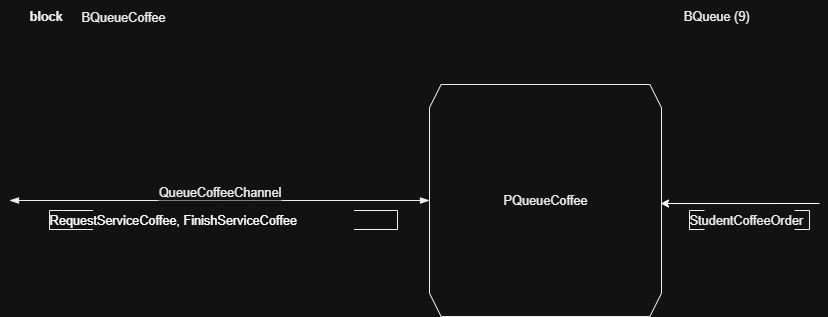

The diagram above was exported from draw.io. Its source (the exported page's mxGraphModel, read from the mxfile embedded in the PNG):
<mxGraphModel dx="947" dy="704" grid="1" gridSize="10" guides="1" tooltips="1" connect="1" arrows="1" fold="1" page="1" pageScale="1" pageWidth="827" pageHeight="1169" math="0" shadow="0">
  <root>
    <mxCell id="0" />
    <mxCell id="1" parent="0" />
    <UserObject label="&lt;div style=&quot;font-size: 1px&quot;&gt;&lt;font style=&quot;font-size: 12.7px; font-family: Arial; color: rgb(0, 0, 0); direction: ltr; letter-spacing: 0px; line-height: 120%; opacity: 1;&quot;&gt;B&lt;/font&gt;&lt;font style=&quot;font-size: 12.7px; font-family: Arial; color: rgb(0, 0, 0); direction: ltr; letter-spacing: 0px; line-height: 120%; opacity: 1;&quot;&gt;QueueCoffee&lt;br&gt;&lt;/font&gt;&lt;/div&gt;" tags="TemplateItems" id="3">
      <mxCell style="verticalAlign=middle;align=left;overflow=width;vsdxID=2;fillColor=none;gradientColor=none;shape=stencil(nZBLDoAgDERP0z3SIyjew0SURgSD+Lu9kMZoXLhwN9O+tukAlrNpJg1SzDH4QW/URgNYgZTkjA4UkwJUgGXng+6DX1zLfmoymdXo17xh5zmRJ6Q42BWCfc2oJfdAr+Yv+AP9Cb7OJ3H/2JG1HNGz/84klThPVCc=);strokeColor=none;points=[];labelBackgroundColor=none;rounded=0;html=1;whiteSpace=wrap;" parent="1" vertex="1">
        <mxGeometry x="112" y="48" width="141" height="34" as="geometry" />
      </mxCell>
    </UserObject>
    <UserObject label="&lt;div style=&quot;font-size: 1px&quot;&gt;&lt;p style=&quot;text-align:right;margin-left:0;margin-right:0;margin-top:0px;margin-bottom:0px;text-indent:0;vertical-align:middle;direction:ltr;&quot;&gt;&lt;font style=&quot;font-size:12.7px;font-family:Arial;color:#000000;direction:ltr;letter-spacing:0px;line-height:120%;opacity:1&quot;&gt;BQueue&lt;/font&gt;&lt;font style=&quot;font-size:12.7px;font-family:Arial;color:#000000;direction:ltr;letter-spacing:0px;line-height:120%;opacity:1&quot;&gt; (&lt;/font&gt;&lt;font style=&quot;font-size:12.7px;font-family:Arial;color:#000000;direction:ltr;letter-spacing:0px;line-height:120%;opacity:1&quot;&gt;9&lt;/font&gt;&lt;font style=&quot;font-size:12.7px;font-family:Arial;color:#000000;direction:ltr;letter-spacing:0px;line-height:120%;opacity:1&quot;&gt;)&lt;br/&gt;&lt;/font&gt;&lt;/p&gt;&lt;/div&gt;" tags="TemplateItems" id="4">
      <mxCell style="verticalAlign=middle;align=right;overflow=width;vsdxID=3;fillColor=#FFFFFF;gradientColor=none;shape=stencil(nZBLDoAgDERP0z3SIyjewwQUogJB/N1eSGM0LFy4m2lf23QA60V3XgFnSwxuVLuRUQM2wLmxWgUTkwIUgHXvghqCW60k77tMZjW7LW84aI7lCc5OchUj3xI6GftC7+Yv+AP9CRbnk3h+pHjevTKPVKIsUVw=);strokeColor=none;points=[];labelBackgroundColor=none;rounded=0;html=1;whiteSpace=wrap;" parent="1" vertex="1">
        <mxGeometry x="460" y="48" width="320" height="32" as="geometry" />
      </mxCell>
    </UserObject>
    <UserObject label="&lt;div style=&quot;font-size: 1px&quot;&gt;&lt;font style=&quot;font-size:12.7px;font-family:Arial;color:#000000;direction:ltr;letter-spacing:0px;line-height:120%;opacity:1&quot;&gt;&lt;b&gt;block&lt;br/&gt;&lt;/b&gt;&lt;/font&gt;&lt;/div&gt;" tags="TemplateItems" id="5">
      <mxCell style="verticalAlign=middle;align=left;overflow=width;vsdxID=4;fillColor=none;gradientColor=none;shape=stencil(nZBLDoAgDERP0z3SIyjew0SURgSD+Lu9kMZoXLhwN9O+tukAlrNpJg1SzDH4QW/URgNYgZTkjA4UkwJUgGXng+6DX1zLfmoymdXo17xh5zmRJ6Q42BWCfc2oJfdAr+Yv+AP9Cb7OJ3H/2JG1HNGz/84klThPVCc=);strokeColor=none;points=[];labelBackgroundColor=none;rounded=0;html=1;whiteSpace=wrap;" parent="1" vertex="1">
        <mxGeometry x="60" y="48" width="47" height="32" as="geometry" />
      </mxCell>
    </UserObject>
    <UserObject label="&lt;div style=&quot;font-size: 1px&quot;&gt;&lt;font style=&quot;font-size:12.7px;font-family:Arial;color:#000000;direction:ltr;letter-spacing:0px;line-height:120%;opacity:1&quot;&gt;PQueueCoffee&lt;br&gt;&lt;/font&gt;&lt;/div&gt;" tags="Fons" id="6">
      <mxCell style="verticalAlign=middle;align=center;overflow=width;vsdxID=5;fillColor=#FFFFFF;gradientColor=none;shape=stencil(lZFNDoQgDIVP0z3SuHDt6D1MRGmGAYPMj7cXbIxmFgZ379GvQPsA61l3kwIp5uDdU32pDxrwAVKS1cpTiAqwAawH59Xo3dv27KcukUm93Cfd8OO+MnVIsbArhNh8y6ghe0KrG+xe3OHqBlvk/+GCzAbzH88f6XJTURxpDGQMh3mu/6cXjzh5bFY=);strokeColor=#000000;spacingTop=-1;spacingBottom=-1;spacingLeft=-1;spacingRight=-1;points=[[0,0.5,0]];labelBackgroundColor=none;rounded=0;html=1;whiteSpace=wrap;" parent="1" vertex="1">
        <mxGeometry x="460" y="132" width="232" height="232" as="geometry" />
      </mxCell>
    </UserObject>
    <UserObject label="&lt;div style=&quot;&quot;&gt;&lt;font face=&quot;Arial&quot;&gt;&lt;span style=&quot;font-size: 12.7px;&quot;&gt;RequestServiceCoffee, FinishServiceCoffee&lt;/span&gt;&lt;/font&gt;&lt;/div&gt;" tags="Fons" id="7">
      <mxCell style="verticalAlign=middle;align=left;overflow=width;vsdxID=7;fillColor=#FFFFFF;gradientColor=none;shape=stencil(nZHdDsIgDIWfpremozF6P+d7LBmTRoSF4d/bC/bCjSWLendavpYDB6geTTtoUDjG4M/6zl00QAdQip3RgWNSQA1Q3fugT8FfXSf10GYyq4u/5Q0PmavUZpuHFD6lge/qKKxlN2HxP7DCFXRxf0HP3e5363SxG38xgl8/b+Fixibx+eyerZWspudlOKklwVLzAg==);strokeColor=#000000;spacingTop=-3;spacingBottom=-3;spacingLeft=-1;spacingRight=-1;points=[[0.5,0.5,0],[1,1,0]];labelBackgroundColor=none;rounded=0;html=1;whiteSpace=wrap;" parent="1" vertex="1">
        <mxGeometry x="80" y="258" width="348" height="19" as="geometry" />
      </mxCell>
    </UserObject>
    <UserObject label="&lt;div style=&quot;font-size: 1px&quot;&gt;&lt;font style=&quot;font-size: 12.7px; font-family: Arial; color: rgb(0, 0, 0); direction: ltr; letter-spacing: 0px; line-height: 120%; opacity: 1;&quot;&gt;QueueCoffeeChannel&lt;br&gt;&lt;/font&gt;&lt;/div&gt;" tags="Fons" id="8">
      <mxCell style="vsdxID=6;edgeStyle=none;startArrow=blockThin;endArrow=blockThin;startSize=7;endSize=7;strokeColor=#000000;spacingTop=0;spacingBottom=0;spacingLeft=0;spacingRight=0;verticalAlign=middle;html=1;labelBackgroundColor=#FFFFFF;rounded=0;align=center;exitX=0;exitY=0.5;exitDx=0;exitDy=0;exitPerimeter=0;entryX=0.05263157894736842;entryY=0.15162454873646208;entryDx=0;entryDy=0;entryPerimeter=0;" parent="1" source="6" edge="1">
        <mxGeometry y="-8" relative="1" as="geometry">
          <mxPoint as="offset" />
          <Array as="points" />
          <mxPoint x="40" y="248" as="targetPoint" />
        </mxGeometry>
      </mxCell>
    </UserObject>
    <mxCell id="RjUG00Su2Brkk2O9T4-F-8" value="" style="endArrow=classic;html=1;rounded=0;entryX=0.996;entryY=0.513;entryDx=0;entryDy=0;entryPerimeter=0;" parent="1" target="6" edge="1">
      <mxGeometry width="50" height="50" relative="1" as="geometry">
        <mxPoint x="850" y="251" as="sourcePoint" />
        <mxPoint x="470" y="450" as="targetPoint" />
      </mxGeometry>
    </mxCell>
    <UserObject label="&lt;div style=&quot;font-size: 1px&quot;&gt;&lt;font style=&quot;font-size: 12.7px; font-family: Arial; color: rgb(0, 0, 0); direction: ltr; letter-spacing: 0px; line-height: 120%; opacity: 1;&quot;&gt;StudentCoffeeOrder&lt;/font&gt;&lt;/div&gt;" tags="Fons" id="xqUawWpl7HmX09XA5X74-8">
      <mxCell style="verticalAlign=middle;align=left;overflow=width;vsdxID=27;fillColor=#FFFFFF;gradientColor=none;shape=stencil(nZHdDsIgDIWfpremozF6P+d7LBmTRoSF4d/bC/bCjSWLendavpYDB6geTTtoUDjG4M/6zl00QAdQip3RgWNSQA1Q3fugT8FfXSf10GYyq4u/5Q0PmavUZpuHFD6lge/qKKxlN2HxP7DCFXRxf0HP3e5363SxG38xgl8/b+Fixibx+eyerZWspudlOKklwVLzAg==);strokeColor=#000000;spacingTop=-3;spacingBottom=-3;spacingLeft=-1;spacingRight=-1;points=[[0.5,0.5,0]];labelBackgroundColor=none;rounded=0;html=1;whiteSpace=wrap;" parent="1" vertex="1">
        <mxGeometry x="720" y="258" width="120" height="19" as="geometry" />
      </mxCell>
    </UserObject>
  </root>
</mxGraphModel>